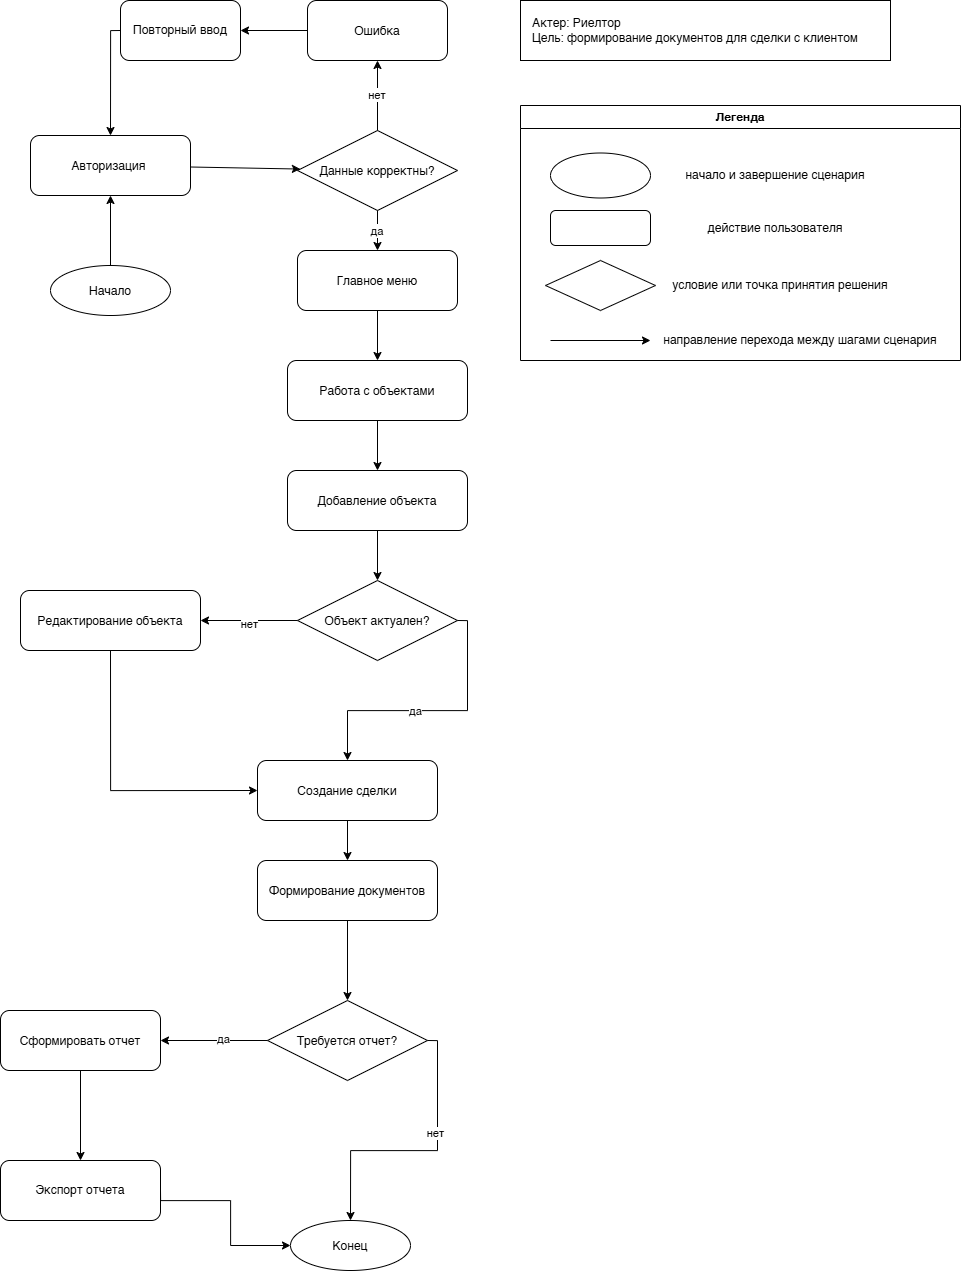

The diagram above was exported from draw.io. Its source (the exported page's mxGraphModel, read from the mxfile embedded in the PNG):
<mxGraphModel dx="973" dy="1627" grid="1" gridSize="10" guides="1" tooltips="1" connect="1" arrows="1" fold="1" page="1" pageScale="1" pageWidth="827" pageHeight="1169" math="0" shadow="0">
  <root>
    <mxCell id="0" />
    <mxCell id="1" parent="0" />
    <mxCell id="pfqlA4F2G942B0FgoKGv-1" parent="1" style="ellipse;" value="Начало" vertex="1">
      <mxGeometry height="50" width="120" x="440" y="595" as="geometry" />
    </mxCell>
    <mxCell id="pfqlA4F2G942B0FgoKGv-2" parent="1" style="rounded=1;" value="Авторизация " vertex="1">
      <mxGeometry height="60" width="160" x="420" y="465" as="geometry" />
    </mxCell>
    <mxCell id="pfqlA4F2G942B0FgoKGv-3" parent="1" style="rhombus;" value="Данные корректны?" vertex="1">
      <mxGeometry height="80" width="160" x="687" y="460" as="geometry" />
    </mxCell>
    <mxCell id="pfqlA4F2G942B0FgoKGv-4" parent="1" style="rounded=1;" value="Ошибка" vertex="1">
      <mxGeometry height="60" width="140" x="697" y="330" as="geometry" />
    </mxCell>
    <mxCell id="pfqlA4F2G942B0FgoKGv-5" parent="1" style="rounded=1;" value="Главное меню" vertex="1">
      <mxGeometry height="60" width="160" x="687" y="580" as="geometry" />
    </mxCell>
    <mxCell id="pfqlA4F2G942B0FgoKGv-6" parent="1" style="rounded=1;" value="Работа с объектами" vertex="1">
      <mxGeometry height="60" width="180" x="677" y="690" as="geometry" />
    </mxCell>
    <mxCell id="pfqlA4F2G942B0FgoKGv-7" parent="1" style="rounded=1;" value="Создание сделки" vertex="1">
      <mxGeometry height="60" width="180" x="647" y="1090" as="geometry" />
    </mxCell>
    <mxCell id="pfqlA4F2G942B0FgoKGv-8" parent="1" style="rounded=1;" value="Сформировать отчет" vertex="1">
      <mxGeometry height="60" width="160" x="390" y="1340" as="geometry" />
    </mxCell>
    <mxCell id="pfqlA4F2G942B0FgoKGv-9" parent="1" style="rounded=1;" value="Добавление объекта" vertex="1">
      <mxGeometry height="60" width="180" x="677" y="800" as="geometry" />
    </mxCell>
    <mxCell id="pfqlA4F2G942B0FgoKGv-10" parent="1" style="rounded=1;" value="Редактирование объекта" vertex="1">
      <mxGeometry height="60" width="180" x="410" y="920" as="geometry" />
    </mxCell>
    <mxCell id="pfqlA4F2G942B0FgoKGv-11" parent="1" style="rounded=1;" value="Формирование документов" vertex="1">
      <mxGeometry height="60" width="180" x="647" y="1190" as="geometry" />
    </mxCell>
    <mxCell id="pfqlA4F2G942B0FgoKGv-12" parent="1" style="ellipse;" value="Конец" vertex="1">
      <mxGeometry height="50" width="120" x="680" y="1550" as="geometry" />
    </mxCell>
    <mxCell id="pfqlA4F2G942B0FgoKGv-13" edge="1" parent="1" source="pfqlA4F2G942B0FgoKGv-1" target="pfqlA4F2G942B0FgoKGv-2">
      <mxGeometry relative="1" as="geometry" />
    </mxCell>
    <mxCell id="pfqlA4F2G942B0FgoKGv-14" edge="1" parent="1" source="pfqlA4F2G942B0FgoKGv-2" target="pfqlA4F2G942B0FgoKGv-3">
      <mxGeometry relative="1" as="geometry" />
    </mxCell>
    <mxCell id="pfqlA4F2G942B0FgoKGv-15" edge="1" parent="1" source="pfqlA4F2G942B0FgoKGv-3" target="pfqlA4F2G942B0FgoKGv-5" value="да">
      <mxGeometry relative="1" as="geometry" />
    </mxCell>
    <mxCell id="pfqlA4F2G942B0FgoKGv-16" edge="1" parent="1" source="pfqlA4F2G942B0FgoKGv-3" target="pfqlA4F2G942B0FgoKGv-4" value="нет">
      <mxGeometry relative="1" as="geometry" />
    </mxCell>
    <mxCell id="pfqlA4F2G942B0FgoKGv-17" edge="1" parent="1" source="pfqlA4F2G942B0FgoKGv-4" style="edgeStyle=orthogonalEdgeStyle;" target="pfqlA4F2G942B0FgoKGv-21">
      <mxGeometry relative="1" as="geometry">
        <mxPoint x="570" y="360" as="targetPoint" />
      </mxGeometry>
    </mxCell>
    <mxCell id="pfqlA4F2G942B0FgoKGv-18" edge="1" parent="1" source="pfqlA4F2G942B0FgoKGv-5" target="pfqlA4F2G942B0FgoKGv-6">
      <mxGeometry relative="1" as="geometry" />
    </mxCell>
    <mxCell id="pfqlA4F2G942B0FgoKGv-19" edge="1" parent="1" source="pfqlA4F2G942B0FgoKGv-6" target="pfqlA4F2G942B0FgoKGv-9">
      <mxGeometry relative="1" as="geometry" />
    </mxCell>
    <mxCell id="pfqlA4F2G942B0FgoKGv-20" edge="1" parent="1" source="pfqlA4F2G942B0FgoKGv-7" target="pfqlA4F2G942B0FgoKGv-11">
      <mxGeometry relative="1" as="geometry" />
    </mxCell>
    <mxCell id="pfqlA4F2G942B0FgoKGv-21" parent="1" style="rounded=1;whiteSpace=wrap;html=1;" value="Повторный ввод" vertex="1">
      <mxGeometry height="60" width="120" x="510" y="330" as="geometry" />
    </mxCell>
    <mxCell id="pfqlA4F2G942B0FgoKGv-22" edge="1" parent="1" source="pfqlA4F2G942B0FgoKGv-21" style="endArrow=classic;html=1;rounded=0;exitX=0;exitY=0.5;exitDx=0;exitDy=0;entryX=0.5;entryY=0;entryDx=0;entryDy=0;edgeStyle=orthogonalEdgeStyle;" target="pfqlA4F2G942B0FgoKGv-2" value="">
      <mxGeometry height="50" relative="1" width="50" as="geometry">
        <mxPoint x="1040" y="750" as="sourcePoint" />
        <mxPoint x="1090" y="700" as="targetPoint" />
      </mxGeometry>
    </mxCell>
    <mxCell id="pfqlA4F2G942B0FgoKGv-23" parent="1" style="rhombus;" value="Объект актуален?" vertex="1">
      <mxGeometry height="80" width="160" x="687" y="910" as="geometry" />
    </mxCell>
    <mxCell id="pfqlA4F2G942B0FgoKGv-24" edge="1" parent="1" source="pfqlA4F2G942B0FgoKGv-9" style="endArrow=classic;html=1;rounded=0;exitX=0.5;exitY=1;exitDx=0;exitDy=0;entryX=0.5;entryY=0;entryDx=0;entryDy=0;" target="pfqlA4F2G942B0FgoKGv-23" value="">
      <mxGeometry height="50" relative="1" width="50" as="geometry">
        <mxPoint x="1590" y="630" as="sourcePoint" />
        <mxPoint x="1640" y="580" as="targetPoint" />
      </mxGeometry>
    </mxCell>
    <mxCell id="pfqlA4F2G942B0FgoKGv-25" edge="1" parent="1" source="pfqlA4F2G942B0FgoKGv-23" style="endArrow=classic;html=1;rounded=0;exitX=1;exitY=0.5;exitDx=0;exitDy=0;entryX=0.5;entryY=0;entryDx=0;entryDy=0;edgeStyle=orthogonalEdgeStyle;" target="pfqlA4F2G942B0FgoKGv-7" value="">
      <mxGeometry height="50" relative="1" width="50" as="geometry">
        <mxPoint x="1210" y="610" as="sourcePoint" />
        <mxPoint x="1260" y="560" as="targetPoint" />
      </mxGeometry>
    </mxCell>
    <mxCell id="pfqlA4F2G942B0FgoKGv-26" connectable="0" parent="pfqlA4F2G942B0FgoKGv-25" style="edgeLabel;html=1;align=center;verticalAlign=middle;resizable=0;points=[];" value="да" vertex="1">
      <mxGeometry relative="1" x="0.1326" as="geometry">
        <mxPoint as="offset" />
      </mxGeometry>
    </mxCell>
    <mxCell id="pfqlA4F2G942B0FgoKGv-27" edge="1" parent="1" source="pfqlA4F2G942B0FgoKGv-23" style="endArrow=classic;html=1;rounded=0;exitX=0;exitY=0.5;exitDx=0;exitDy=0;entryX=1;entryY=0.5;entryDx=0;entryDy=0;" target="pfqlA4F2G942B0FgoKGv-10" value="">
      <mxGeometry height="50" relative="1" width="50" as="geometry">
        <mxPoint x="1210" y="620" as="sourcePoint" />
        <mxPoint x="1260" y="570" as="targetPoint" />
      </mxGeometry>
    </mxCell>
    <mxCell id="pfqlA4F2G942B0FgoKGv-28" connectable="0" parent="pfqlA4F2G942B0FgoKGv-27" style="edgeLabel;html=1;align=center;verticalAlign=middle;resizable=0;points=[];" value="нет" vertex="1">
      <mxGeometry relative="1" x="0.0303" y="3" as="geometry">
        <mxPoint as="offset" />
      </mxGeometry>
    </mxCell>
    <mxCell id="pfqlA4F2G942B0FgoKGv-29" edge="1" parent="1" source="pfqlA4F2G942B0FgoKGv-10" style="endArrow=classic;html=1;rounded=0;exitX=0.5;exitY=1;exitDx=0;exitDy=0;entryX=0;entryY=0.5;entryDx=0;entryDy=0;edgeStyle=orthogonalEdgeStyle;" target="pfqlA4F2G942B0FgoKGv-7" value="">
      <mxGeometry height="50" relative="1" width="50" as="geometry">
        <mxPoint x="1220" y="620" as="sourcePoint" />
        <mxPoint x="1270" y="570" as="targetPoint" />
      </mxGeometry>
    </mxCell>
    <mxCell id="pfqlA4F2G942B0FgoKGv-30" edge="1" parent="1" source="pfqlA4F2G942B0FgoKGv-11" style="endArrow=classic;html=1;rounded=0;exitX=0.5;exitY=1;exitDx=0;exitDy=0;entryX=0.5;entryY=0;entryDx=0;entryDy=0;" target="pfqlA4F2G942B0FgoKGv-31" value="">
      <mxGeometry height="50" relative="1" width="50" as="geometry">
        <mxPoint x="1390" y="630" as="sourcePoint" />
        <mxPoint x="1840" y="560" as="targetPoint" />
      </mxGeometry>
    </mxCell>
    <mxCell id="pfqlA4F2G942B0FgoKGv-31" parent="1" style="rhombus;" value="Требуется отчет?" vertex="1">
      <mxGeometry height="80" width="160" x="657" y="1330" as="geometry" />
    </mxCell>
    <mxCell id="pfqlA4F2G942B0FgoKGv-32" edge="1" parent="1" source="pfqlA4F2G942B0FgoKGv-31" style="endArrow=classic;html=1;rounded=0;exitX=0;exitY=0.5;exitDx=0;exitDy=0;entryX=1;entryY=0.5;entryDx=0;entryDy=0;edgeStyle=orthogonalEdgeStyle;" target="pfqlA4F2G942B0FgoKGv-8" value="">
      <mxGeometry height="50" relative="1" width="50" as="geometry">
        <mxPoint x="1390" y="630" as="sourcePoint" />
        <mxPoint x="1440" y="580" as="targetPoint" />
      </mxGeometry>
    </mxCell>
    <mxCell id="pfqlA4F2G942B0FgoKGv-33" connectable="0" parent="pfqlA4F2G942B0FgoKGv-32" style="edgeLabel;html=1;align=center;verticalAlign=middle;resizable=0;points=[];" value="да" vertex="1">
      <mxGeometry relative="1" x="-0.1804" y="-2" as="geometry">
        <mxPoint x="-1" as="offset" />
      </mxGeometry>
    </mxCell>
    <mxCell id="pfqlA4F2G942B0FgoKGv-34" edge="1" parent="1" source="pfqlA4F2G942B0FgoKGv-31" style="endArrow=classic;html=1;rounded=0;exitX=1;exitY=0.5;exitDx=0;exitDy=0;entryX=0.5;entryY=0;entryDx=0;entryDy=0;edgeStyle=orthogonalEdgeStyle;" target="pfqlA4F2G942B0FgoKGv-12" value="">
      <mxGeometry height="50" relative="1" width="50" as="geometry">
        <mxPoint x="1390" y="640" as="sourcePoint" />
        <mxPoint x="910" y="1500" as="targetPoint" />
      </mxGeometry>
    </mxCell>
    <mxCell id="pfqlA4F2G942B0FgoKGv-35" connectable="0" parent="pfqlA4F2G942B0FgoKGv-34" style="edgeLabel;html=1;align=center;verticalAlign=middle;resizable=0;points=[];" value="нет" vertex="1">
      <mxGeometry relative="1" x="-0.2557" y="-3" as="geometry">
        <mxPoint as="offset" />
      </mxGeometry>
    </mxCell>
    <mxCell id="pfqlA4F2G942B0FgoKGv-36" edge="1" parent="1" source="pfqlA4F2G942B0FgoKGv-8" style="endArrow=classic;html=1;rounded=0;exitX=0.5;exitY=1;exitDx=0;exitDy=0;" target="pfqlA4F2G942B0FgoKGv-37" value="">
      <mxGeometry height="50" relative="1" width="50" as="geometry">
        <mxPoint x="480" y="1400" as="sourcePoint" />
        <mxPoint x="1440" y="590" as="targetPoint" />
      </mxGeometry>
    </mxCell>
    <mxCell id="pfqlA4F2G942B0FgoKGv-37" parent="1" style="rounded=1;whiteSpace=wrap;html=1;" value="Экспорт отчета" vertex="1">
      <mxGeometry height="60" width="160" x="390" y="1490" as="geometry" />
    </mxCell>
    <mxCell id="pfqlA4F2G942B0FgoKGv-38" edge="1" parent="1" source="pfqlA4F2G942B0FgoKGv-37" style="endArrow=classic;html=1;rounded=0;exitX=1;exitY=0.5;exitDx=0;exitDy=0;entryX=0;entryY=0.5;entryDx=0;entryDy=0;edgeStyle=orthogonalEdgeStyle;" target="pfqlA4F2G942B0FgoKGv-12" value="">
      <mxGeometry height="50" relative="1" width="50" as="geometry">
        <Array as="points">
          <mxPoint x="620" y="1530" />
          <mxPoint x="620" y="1575" />
        </Array>
        <mxPoint x="1390" y="640" as="sourcePoint" />
        <mxPoint x="1440" y="590" as="targetPoint" />
      </mxGeometry>
    </mxCell>
    <mxCell id="K20qO7EeOMe9qTjXtNU9-1" parent="1" style="swimlane;whiteSpace=wrap;html=1;" value="Легенда" vertex="1">
      <mxGeometry height="255" width="440" x="910" y="435" as="geometry" />
    </mxCell>
    <mxCell id="K20qO7EeOMe9qTjXtNU9-3" parent="K20qO7EeOMe9qTjXtNU9-1" style="ellipse;" value="" vertex="1">
      <mxGeometry height="45" width="100" x="30" y="47.5" as="geometry" />
    </mxCell>
    <mxCell id="K20qO7EeOMe9qTjXtNU9-5" parent="K20qO7EeOMe9qTjXtNU9-1" style="text;html=1;whiteSpace=wrap;strokeColor=none;fillColor=none;align=center;verticalAlign=middle;rounded=0;" value="начало и завершение сценария" vertex="1">
      <mxGeometry height="20" width="210" x="150" y="60" as="geometry" />
    </mxCell>
    <mxCell id="K20qO7EeOMe9qTjXtNU9-6" parent="K20qO7EeOMe9qTjXtNU9-1" style="rounded=1;whiteSpace=wrap;html=1;" value="" vertex="1">
      <mxGeometry height="35" width="100" x="30" y="105" as="geometry" />
    </mxCell>
    <mxCell id="K20qO7EeOMe9qTjXtNU9-7" parent="K20qO7EeOMe9qTjXtNU9-1" style="text;html=1;whiteSpace=wrap;strokeColor=none;fillColor=none;align=center;verticalAlign=middle;rounded=0;" value="действие пользователя" vertex="1">
      <mxGeometry height="20" width="210" x="150" y="112.5" as="geometry" />
    </mxCell>
    <mxCell id="K20qO7EeOMe9qTjXtNU9-8" parent="K20qO7EeOMe9qTjXtNU9-1" style="rhombus;whiteSpace=wrap;html=1;" value="" vertex="1">
      <mxGeometry height="50" width="110" x="25" y="155" as="geometry" />
    </mxCell>
    <mxCell id="K20qO7EeOMe9qTjXtNU9-9" parent="K20qO7EeOMe9qTjXtNU9-1" style="text;html=1;whiteSpace=wrap;strokeColor=none;fillColor=none;align=center;verticalAlign=middle;rounded=0;fontColor=#000000;" value="&lt;span style=&quot;color: rgba(0, 0, 0, 0); font-family: monospace; font-size: 0px; text-align: start; text-wrap-mode: nowrap;&quot;&gt;%3CmxGraphModel%3E%3Croot%3E%3CmxCell%20id%3D%220%22%2F%3E%3CmxCell%20id%3D%221%22%20parent%3D%220%22%2F%3E%3CmxCell%20id%3D%222%22%20parent%3D%221%22%20style%3D%22text%3Bhtml%3D1%3BwhiteSpace%3Dwrap%3BstrokeColor%3Dnone%3BfillColor%3Dnone%3Balign%3Dcenter%3BverticalAlign%3Dmiddle%3Brounded%3D0%3B%22%20value%3D%22%D0%B4%D0%B5%D0%B9%D1%81%D1%82%D0%B2%D0%B8%D0%B5%20%D0%BF%D0%BE%D0%BB%D1%8C%D0%B7%D0%BE%D0%B2%D0%B0%D1%82%D0%B5%D0%BB%D1%8F%22%20vertex%3D%221%22%3E%3CmxGeometry%20height%3D%2220%22%20width%3D%22210%22%20x%3D%221080%22%20y%3D%22437.5%22%20as%3D%22geometry%22%2F%3E%3C%2FmxCell%3E%3C%2Froot%3E%3C%2FmxGraphModel%3E&lt;/span&gt;" vertex="1">
      <mxGeometry height="20" width="240" x="140" y="170" as="geometry" />
    </mxCell>
    <mxCell id="K20qO7EeOMe9qTjXtNU9-10" parent="K20qO7EeOMe9qTjXtNU9-1" style="text;html=1;whiteSpace=wrap;strokeColor=none;fillColor=none;align=center;verticalAlign=middle;rounded=0;" value="условие или точка принятия решения" vertex="1">
      <mxGeometry height="20" width="240" x="140" y="170" as="geometry" />
    </mxCell>
    <mxCell id="K20qO7EeOMe9qTjXtNU9-11" edge="1" parent="K20qO7EeOMe9qTjXtNU9-1" style="edgeStyle=none;orthogonalLoop=1;jettySize=auto;html=1;rounded=0;" value="">
      <mxGeometry relative="1" width="100" as="geometry">
        <Array as="points" />
        <mxPoint x="30" y="235" as="sourcePoint" />
        <mxPoint x="130" y="235" as="targetPoint" />
      </mxGeometry>
    </mxCell>
    <mxCell id="K20qO7EeOMe9qTjXtNU9-13" parent="K20qO7EeOMe9qTjXtNU9-1" style="text;html=1;whiteSpace=wrap;strokeColor=none;fillColor=none;align=center;verticalAlign=middle;rounded=0;" value="направление перехода между шагами сценария" vertex="1">
      <mxGeometry height="20" width="280" x="140" y="225" as="geometry" />
    </mxCell>
    <mxCell id="K20qO7EeOMe9qTjXtNU9-15" parent="1" style="rounded=0;whiteSpace=wrap;html=1;" value="" vertex="1">
      <mxGeometry height="60" width="370" x="910" y="330" as="geometry" />
    </mxCell>
    <mxCell id="K20qO7EeOMe9qTjXtNU9-14" parent="1" style="text;html=1;whiteSpace=wrap;strokeColor=none;fillColor=none;align=left;verticalAlign=middle;rounded=0;" value="Актер: Риелтор&lt;div&gt;Цель:&amp;nbsp;&lt;span style=&quot;background-color: transparent; color: light-dark(rgb(0, 0, 0), rgb(255, 255, 255));&quot;&gt;&lt;font face=&quot;Helvetica&quot;&gt;формирование документов для сделки с клиентом&lt;/font&gt;&lt;/span&gt;&lt;/div&gt;" vertex="1">
      <mxGeometry height="30" width="340" x="920" y="345" as="geometry" />
    </mxCell>
  </root>
</mxGraphModel>